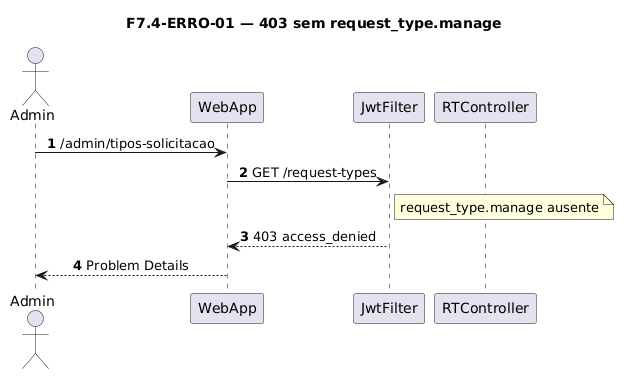

The diagram above was rendered by PlantUML. Its source (embedded in the PNG):
@startuml
title F7.4-ERRO-01 — 403 sem request_type.manage
skinparam sequenceMessageAlign center
skinparam responseMessageBelowArrow true
skinparam maxMessageSize 220
autonumber

actor "Admin" as Admin
participant "WebApp" as WebApp
participant "JwtFilter" as Jwt
participant "RTController" as Ctrl

Admin -> WebApp: /admin/tipos-solicitacao
WebApp -> Jwt: GET /request-types
note right of Jwt
  request_type.manage ausente
end note
Jwt --> WebApp: 403 access_denied
WebApp --> Admin: Problem Details
@enduml